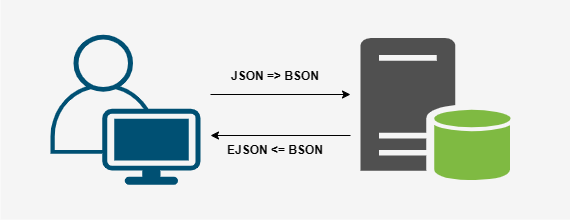

The diagram above was exported from draw.io. Its source (the exported page's mxGraphModel, read from the mxfile embedded in the PNG):
<mxGraphModel dx="1002" dy="577" grid="1" gridSize="10" guides="1" tooltips="1" connect="1" arrows="1" fold="1" page="1" pageScale="1" pageWidth="850" pageHeight="1100" math="0" shadow="0">
  <root>
    <mxCell id="0" />
    <mxCell id="1" parent="0" />
    <mxCell id="XVfXCoYo5BHHTLehKNBS-7" value="" style="rounded=0;whiteSpace=wrap;html=1;strokeColor=none;fillColor=#f5f5f5;fontColor=#333333;" vertex="1" parent="1">
      <mxGeometry x="130" y="128.25" width="570" height="220" as="geometry" />
    </mxCell>
    <mxCell id="XVfXCoYo5BHHTLehKNBS-1" value="" style="points=[[0.35,0,0],[0.98,0.51,0],[1,0.71,0],[0.67,1,0],[0,0.795,0],[0,0.65,0]];verticalLabelPosition=bottom;sketch=0;html=1;verticalAlign=top;aspect=fixed;align=center;pointerEvents=1;shape=mxgraph.cisco19.user;fillColor=#005073;strokeColor=none;" vertex="1" parent="1">
      <mxGeometry x="180" y="163.25" width="150" height="150" as="geometry" />
    </mxCell>
    <mxCell id="XVfXCoYo5BHHTLehKNBS-2" value="" style="sketch=0;shadow=0;dashed=0;html=1;strokeColor=none;fillColor=#505050;labelPosition=center;verticalLabelPosition=bottom;verticalAlign=top;outlineConnect=0;align=center;shape=mxgraph.office.databases.database_server_green;" vertex="1" parent="1">
      <mxGeometry x="490" y="166.5" width="150" height="143.5" as="geometry" />
    </mxCell>
    <mxCell id="XVfXCoYo5BHHTLehKNBS-3" value="" style="endArrow=classic;html=1;rounded=0;" edge="1" parent="1">
      <mxGeometry width="50" height="50" relative="1" as="geometry">
        <mxPoint x="340" y="223" as="sourcePoint" />
        <mxPoint x="480" y="223" as="targetPoint" />
      </mxGeometry>
    </mxCell>
    <mxCell id="XVfXCoYo5BHHTLehKNBS-4" value="&lt;b&gt;JSON =&amp;gt; BSON&lt;/b&gt;" style="text;html=1;align=center;verticalAlign=middle;whiteSpace=wrap;rounded=0;" vertex="1" parent="1">
      <mxGeometry x="350" y="190" width="110" height="30" as="geometry" />
    </mxCell>
    <mxCell id="XVfXCoYo5BHHTLehKNBS-5" value="" style="endArrow=classic;html=1;rounded=0;" edge="1" parent="1">
      <mxGeometry width="50" height="50" relative="1" as="geometry">
        <mxPoint x="480" y="264" as="sourcePoint" />
        <mxPoint x="340" y="264" as="targetPoint" />
      </mxGeometry>
    </mxCell>
    <mxCell id="XVfXCoYo5BHHTLehKNBS-6" value="&lt;b&gt;EJSON &amp;lt;= BSON&lt;/b&gt;" style="text;html=1;align=center;verticalAlign=middle;whiteSpace=wrap;rounded=0;" vertex="1" parent="1">
      <mxGeometry x="350" y="264" width="110" height="30" as="geometry" />
    </mxCell>
  </root>
</mxGraphModel>